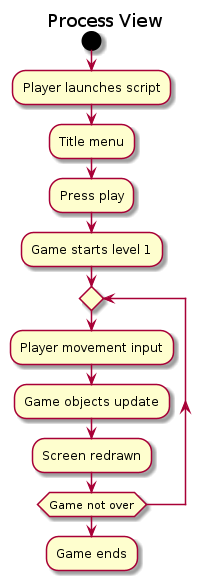

The diagram above was rendered by PlantUML. Its source (embedded in the PNG):
@startuml Process View
title Process View
start
:Player launches script;
:Title menu;
:Press play;
:Game starts level 1;
repeat
    :Player movement input;
    :Game objects update;
    :Screen redrawn;
repeat while (Game not over)
:Game ends;
@enduml